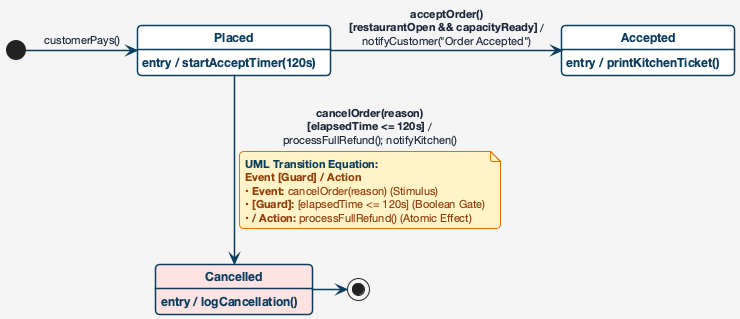

The diagram above was rendered by PlantUML. Its source (embedded in the PNG):
@startuml

skinparam backgroundColor #f5f5f5
skinparam defaultFontName "Helvetica Neue", Arial, sans-serif
skinparam roundCorner 8
skinparam shadowing false

skinparam state {
  BackgroundColor #ffffff
  BorderColor #0b3c5d
  BorderThickness 1.5
  FontColor #0b3c5d
  FontSize 12
  FontStyle bold
  StartColor #0b3c5d
  EndColor #0b3c5d
}

skinparam arrow {
  Color #0b3c5d
  FontColor #1e293b
  FontSize 11
  Thickness 1.5
}

skinparam note {
  BackgroundColor #fef3c7
  BorderColor #d97706
  FontColor #92400e
  FontSize 11
  BorderThickness 1
}


[*] -right-> Placed : customerPays()

state Placed {
  Placed : entry / startAcceptTimer(120s)
}

state Accepted {
  Accepted : entry / printKitchenTicket()
}

state Cancelled #fee2e2 {
  Cancelled : entry / logCancellation()
}

Placed -right-> Accepted : **acceptOrder()**\n**[restaurantOpen && capacityReady]** /\nnotifyCustomer("Order Accepted")

Placed -down-> Cancelled : **cancelOrder(reason)**\n**[elapsedTime <= 120s]** /\nprocessFullRefund(); notifyKitchen()

note on link
  <color:#0b3c5d>**UML Transition Equation:**</color>
  **Event [Guard] / Action**
  • **Event:** cancelOrder(reason) (Stimulus)
  • **[Guard]:** [elapsedTime <= 120s] (Boolean Gate)
  • **/ Action:** processFullRefund() (Atomic Effect)
end note

Cancelled -right-> [*]
@enduml